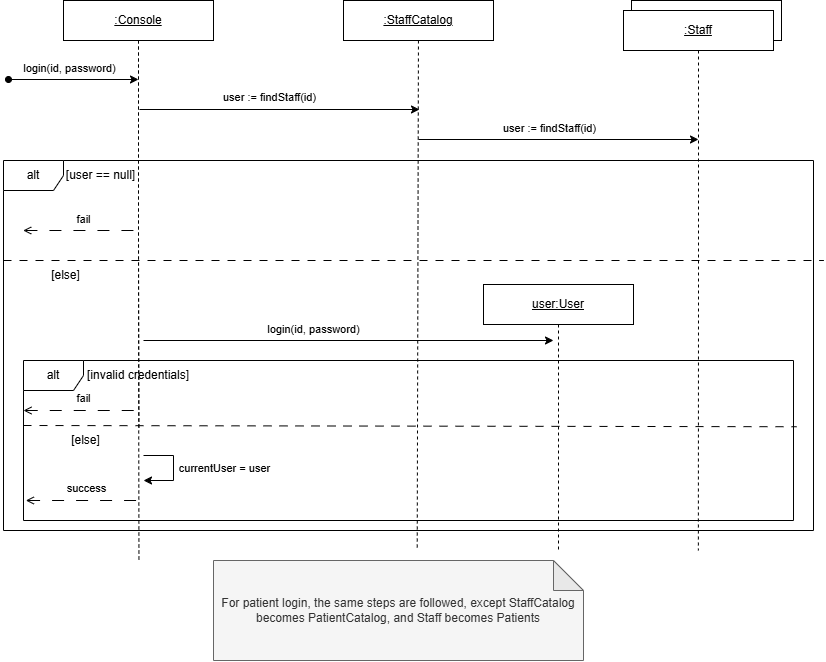

The diagram above was exported from draw.io. Its source (the exported page's mxGraphModel, read from the mxfile embedded in the PNG):
<mxGraphModel dx="1038" dy="1352" grid="1" gridSize="10" guides="1" tooltips="1" connect="1" arrows="1" fold="1" page="1" pageScale="1" pageWidth="1169" pageHeight="827" math="0" shadow="0">
  <root>
    <mxCell id="0" />
    <mxCell id="1" parent="0" />
    <mxCell id="IffRSFt2mjV1Uh1YJk6C-9" edge="1" parent="1" source="IffRSFt2mjV1Uh1YJk6C-1" style="edgeStyle=orthogonalEdgeStyle;rounded=0;orthogonalLoop=1;jettySize=auto;html=1;exitX=0.5;exitY=1;exitDx=0;exitDy=0;defaultLabelBackgroundColor=page;labelPadding=0 4;endArrow=none;endFill=0;dashed=1;">
      <mxGeometry relative="1" x="0.0502" as="geometry">
        <mxPoint x="165" y="150" as="sourcePoint" />
        <mxPoint x="165.44927536231899" y="520" as="targetPoint" />
      </mxGeometry>
    </mxCell>
    <mxCell id="IffRSFt2mjV1Uh1YJk6C-1" parent="1" style="rounded=0;whiteSpace=wrap;html=1;" value="&lt;u&gt;:Console&lt;/u&gt;" vertex="1">
      <mxGeometry height="40" width="150" x="90" y="90" as="geometry" />
    </mxCell>
    <mxCell id="IffRSFt2mjV1Uh1YJk6C-4" connectable="0" parent="1" style="group" value="" vertex="1">
      <mxGeometry height="50" width="158" x="650" y="90" as="geometry" />
    </mxCell>
    <mxCell id="IffRSFt2mjV1Uh1YJk6C-3" parent="IffRSFt2mjV1Uh1YJk6C-4" style="rounded=0;whiteSpace=wrap;html=1;" value="" vertex="1">
      <mxGeometry height="40" width="150" x="8" as="geometry" />
    </mxCell>
    <mxCell id="IffRSFt2mjV1Uh1YJk6C-11" edge="1" parent="IffRSFt2mjV1Uh1YJk6C-4" source="IffRSFt2mjV1Uh1YJk6C-2" style="edgeStyle=orthogonalEdgeStyle;rounded=0;orthogonalLoop=1;jettySize=auto;html=1;exitX=0.5;exitY=1;exitDx=0;exitDy=0;defaultLabelBackgroundColor=page;labelPadding=0 4;endArrow=none;endFill=0;dashed=1;">
      <mxGeometry relative="1" x="-0.2406" as="geometry">
        <mxPoint x="74.87" y="550" as="targetPoint" />
      </mxGeometry>
    </mxCell>
    <mxCell id="IffRSFt2mjV1Uh1YJk6C-2" parent="IffRSFt2mjV1Uh1YJk6C-4" style="rounded=0;whiteSpace=wrap;html=1;" value="&lt;u&gt;:Staff&lt;/u&gt;" vertex="1">
      <mxGeometry height="40" width="150" y="10" as="geometry" />
    </mxCell>
    <mxCell id="IffRSFt2mjV1Uh1YJk6C-10" edge="1" parent="1" source="IffRSFt2mjV1Uh1YJk6C-8" style="rounded=0;orthogonalLoop=1;jettySize=auto;html=1;defaultLabelBackgroundColor=page;labelPadding=0 4;endArrow=none;endFill=0;dashed=1;">
      <mxGeometry relative="1" x="-0.2372" as="geometry">
        <mxPoint x="443.71" y="640" as="targetPoint" />
      </mxGeometry>
    </mxCell>
    <mxCell id="IffRSFt2mjV1Uh1YJk6C-8" parent="1" style="rounded=0;whiteSpace=wrap;html=1;" value="&lt;u&gt;:StaffCatalog&lt;/u&gt;" vertex="1">
      <mxGeometry height="40" width="150" x="370" y="90" as="geometry" />
    </mxCell>
    <mxCell id="IffRSFt2mjV1Uh1YJk6C-12" edge="1" parent="1" style="endArrow=classic;html=1;rounded=0;defaultLabelBackgroundColor=page;labelPadding=0 4;startArrow=oval;startFill=1;" value="">
      <mxGeometry height="50" relative="1" width="50" as="geometry">
        <mxPoint x="35" y="169" as="sourcePoint" />
        <mxPoint x="165" y="169" as="targetPoint" />
      </mxGeometry>
    </mxCell>
    <mxCell id="IffRSFt2mjV1Uh1YJk6C-13" connectable="0" parent="IffRSFt2mjV1Uh1YJk6C-12" style="edgeLabel;html=1;align=center;verticalAlign=middle;resizable=0;points=[];inheritText=1;defaultLabelBackgroundColor=page;labelPadding=0 4;" value="login(id, password)" vertex="1">
      <mxGeometry relative="1" x="-0.1538" y="1" as="geometry">
        <mxPoint x="6" y="-11" as="offset" />
      </mxGeometry>
    </mxCell>
    <mxCell id="IffRSFt2mjV1Uh1YJk6C-14" edge="1" parent="1" style="endArrow=classic;html=1;rounded=0;defaultLabelBackgroundColor=page;labelPadding=0 4;startArrow=none;startFill=0;" value="">
      <mxGeometry height="50" relative="1" width="50" as="geometry">
        <mxPoint x="166" y="199" as="sourcePoint" />
        <mxPoint x="446" y="199" as="targetPoint" />
      </mxGeometry>
    </mxCell>
    <mxCell id="IffRSFt2mjV1Uh1YJk6C-15" connectable="0" parent="IffRSFt2mjV1Uh1YJk6C-14" style="edgeLabel;html=1;align=center;verticalAlign=middle;resizable=0;points=[];inheritText=1;defaultLabelBackgroundColor=page;labelPadding=0 4;" value="user := findStaff(id)" vertex="1">
      <mxGeometry relative="1" x="-0.6071" y="1" as="geometry">
        <mxPoint x="75" y="-11" as="offset" />
      </mxGeometry>
    </mxCell>
    <mxCell id="IffRSFt2mjV1Uh1YJk6C-16" parent="1" style="shape=umlFrame;whiteSpace=wrap;html=1;pointerEvents=0;" value="alt" vertex="1">
      <mxGeometry height="370" width="810" x="30" y="250" as="geometry" />
    </mxCell>
    <mxCell id="IffRSFt2mjV1Uh1YJk6C-17" parent="1" style="text;html=1;whiteSpace=wrap;strokeColor=none;fillColor=none;align=center;verticalAlign=middle;rounded=0;" value="[user == null]" vertex="1">
      <mxGeometry height="30" width="85" x="85" y="250" as="geometry" />
    </mxCell>
    <mxCell id="IffRSFt2mjV1Uh1YJk6C-28" edge="1" parent="1" style="endArrow=none;html=1;rounded=0;defaultLabelBackgroundColor=page;labelPadding=0 4;startArrow=open;startFill=0;endFill=0;dashed=1;dashPattern=12 12;exitX=0.049;exitY=0.35;exitDx=0;exitDy=0;exitPerimeter=0;" value="">
      <mxGeometry height="50" relative="1" width="50" as="geometry">
        <mxPoint x="49.690000000000055" y="320" as="sourcePoint" />
        <mxPoint x="170" y="320" as="targetPoint" />
      </mxGeometry>
    </mxCell>
    <mxCell id="IffRSFt2mjV1Uh1YJk6C-29" connectable="0" parent="IffRSFt2mjV1Uh1YJk6C-28" style="edgeLabel;html=1;align=center;verticalAlign=middle;resizable=0;points=[];inheritText=1;defaultLabelBackgroundColor=page;labelPadding=0 4;" value="fail" vertex="1">
      <mxGeometry relative="1" x="-0.6071" y="1" as="geometry">
        <mxPoint x="36" y="-11" as="offset" />
      </mxGeometry>
    </mxCell>
    <mxCell id="IffRSFt2mjV1Uh1YJk6C-30" edge="1" parent="1" style="endArrow=none;html=1;rounded=0;defaultLabelBackgroundColor=page;labelPadding=0 4;startArrow=none;startFill=0;endFill=0;dashed=1;dashPattern=8 8;" value="">
      <mxGeometry height="50" relative="1" width="50" as="geometry">
        <mxPoint x="30" y="350" as="sourcePoint" />
        <mxPoint x="850" y="350" as="targetPoint" />
      </mxGeometry>
    </mxCell>
    <mxCell id="IffRSFt2mjV1Uh1YJk6C-32" edge="1" parent="1" style="endArrow=classic;html=1;rounded=0;defaultLabelBackgroundColor=page;labelPadding=0 4;startArrow=none;startFill=0;" value="">
      <mxGeometry height="50" relative="1" width="50" as="geometry">
        <mxPoint x="445" y="229" as="sourcePoint" />
        <mxPoint x="725" y="229" as="targetPoint" />
      </mxGeometry>
    </mxCell>
    <mxCell id="IffRSFt2mjV1Uh1YJk6C-33" connectable="0" parent="IffRSFt2mjV1Uh1YJk6C-32" style="edgeLabel;html=1;align=center;verticalAlign=middle;resizable=0;points=[];inheritText=1;defaultLabelBackgroundColor=page;labelPadding=0 4;" value="user := findStaff(id)" vertex="1">
      <mxGeometry relative="1" x="-0.6071" y="1" as="geometry">
        <mxPoint x="75" y="-11" as="offset" />
      </mxGeometry>
    </mxCell>
    <mxCell id="IffRSFt2mjV1Uh1YJk6C-36" parent="1" style="text;html=1;whiteSpace=wrap;strokeColor=none;fillColor=none;align=center;verticalAlign=middle;rounded=0;" value="[else]" vertex="1">
      <mxGeometry height="30" width="85" x="50" y="350" as="geometry" />
    </mxCell>
    <mxCell id="IffRSFt2mjV1Uh1YJk6C-39" edge="1" parent="1" source="IffRSFt2mjV1Uh1YJk6C-1" style="edgeStyle=orthogonalEdgeStyle;rounded=0;orthogonalLoop=1;jettySize=auto;html=1;exitX=0.5;exitY=1;exitDx=0;exitDy=0;defaultLabelBackgroundColor=page;labelPadding=0 4;endArrow=none;endFill=0;dashed=1;">
      <mxGeometry relative="1" x="0.0497" as="geometry">
        <mxPoint x="165" y="130" as="sourcePoint" />
        <mxPoint x="165.45" y="650" as="targetPoint" />
      </mxGeometry>
    </mxCell>
    <mxCell id="IffRSFt2mjV1Uh1YJk6C-43" edge="1" parent="1" source="IffRSFt2mjV1Uh1YJk6C-41" style="edgeStyle=orthogonalEdgeStyle;rounded=0;orthogonalLoop=1;jettySize=auto;html=1;defaultLabelBackgroundColor=page;labelPadding=0 4;dashed=1;endArrow=none;endFill=0;">
      <mxGeometry relative="1" as="geometry">
        <mxPoint x="585" y="640" as="targetPoint" />
      </mxGeometry>
    </mxCell>
    <mxCell id="IffRSFt2mjV1Uh1YJk6C-41" parent="1" style="rounded=0;whiteSpace=wrap;html=1;" value="&lt;u&gt;user:User&lt;/u&gt;" vertex="1">
      <mxGeometry height="40" width="150" x="510" y="374" as="geometry" />
    </mxCell>
    <mxCell id="IffRSFt2mjV1Uh1YJk6C-44" edge="1" parent="1" style="endArrow=classic;html=1;rounded=0;defaultLabelBackgroundColor=page;labelPadding=0 4;startArrow=none;startFill=0;" value="">
      <mxGeometry height="50" relative="1" width="50" as="geometry">
        <mxPoint x="170" y="430" as="sourcePoint" />
        <mxPoint x="580" y="430" as="targetPoint" />
      </mxGeometry>
    </mxCell>
    <mxCell id="IffRSFt2mjV1Uh1YJk6C-45" connectable="0" parent="IffRSFt2mjV1Uh1YJk6C-44" style="edgeLabel;html=1;align=center;verticalAlign=middle;resizable=0;points=[];inheritText=1;defaultLabelBackgroundColor=page;labelPadding=0 4;" value="login(id, password)" vertex="1">
      <mxGeometry relative="1" x="-0.7317" y="1" as="geometry">
        <mxPoint x="115" y="-11" as="offset" />
      </mxGeometry>
    </mxCell>
    <mxCell id="IffRSFt2mjV1Uh1YJk6C-46" parent="1" style="shape=umlFrame;whiteSpace=wrap;html=1;pointerEvents=0;" value="alt" vertex="1">
      <mxGeometry height="160" width="770" x="50" y="450" as="geometry" />
    </mxCell>
    <mxCell id="IffRSFt2mjV1Uh1YJk6C-47" parent="1" style="text;html=1;whiteSpace=wrap;strokeColor=none;fillColor=none;align=center;verticalAlign=middle;rounded=0;" value="[invalid credentials]" vertex="1">
      <mxGeometry height="30" width="110" x="110" y="450" as="geometry" />
    </mxCell>
    <mxCell id="IffRSFt2mjV1Uh1YJk6C-49" edge="1" parent="1" style="endArrow=none;html=1;rounded=0;defaultLabelBackgroundColor=page;labelPadding=0 4;startArrow=open;startFill=0;endFill=0;dashed=1;dashPattern=12 12;exitX=0.049;exitY=0.35;exitDx=0;exitDy=0;exitPerimeter=0;" value="">
      <mxGeometry height="50" relative="1" width="50" as="geometry">
        <mxPoint x="50" y="500" as="sourcePoint" />
        <mxPoint x="170.30999999999995" y="500" as="targetPoint" />
      </mxGeometry>
    </mxCell>
    <mxCell id="IffRSFt2mjV1Uh1YJk6C-50" connectable="0" parent="IffRSFt2mjV1Uh1YJk6C-49" style="edgeLabel;html=1;align=center;verticalAlign=middle;resizable=0;points=[];inheritText=1;defaultLabelBackgroundColor=page;labelPadding=0 4;" value="fail" vertex="1">
      <mxGeometry relative="1" x="-0.6071" y="1" as="geometry">
        <mxPoint x="36" y="-11" as="offset" />
      </mxGeometry>
    </mxCell>
    <mxCell id="IffRSFt2mjV1Uh1YJk6C-51" edge="1" parent="1" style="endArrow=none;html=1;rounded=0;defaultLabelBackgroundColor=page;labelPadding=0 4;startArrow=none;startFill=0;endFill=0;dashed=1;dashPattern=8 8;entryX=1.004;entryY=0.414;entryDx=0;entryDy=0;entryPerimeter=0;" target="IffRSFt2mjV1Uh1YJk6C-46" value="">
      <mxGeometry height="50" relative="1" width="50" as="geometry">
        <mxPoint x="50" y="515" as="sourcePoint" />
        <mxPoint x="870" y="515" as="targetPoint" />
      </mxGeometry>
    </mxCell>
    <mxCell id="IffRSFt2mjV1Uh1YJk6C-52" parent="1" style="text;html=1;whiteSpace=wrap;strokeColor=none;fillColor=none;align=center;verticalAlign=middle;rounded=0;" value="[else]" vertex="1">
      <mxGeometry height="30" width="85" x="70" y="515" as="geometry" />
    </mxCell>
    <mxCell id="IffRSFt2mjV1Uh1YJk6C-53" edge="1" parent="1" style="endArrow=classic;html=1;rounded=0;defaultLabelBackgroundColor=page;labelPadding=0 4;startArrow=none;startFill=0;edgeStyle=orthogonalEdgeStyle;" value="">
      <mxGeometry height="50" relative="1" width="50" x="0.8353" as="geometry">
        <Array as="points">
          <mxPoint x="200" y="545" />
          <mxPoint x="200" y="570" />
          <mxPoint x="170" y="570" />
        </Array>
        <mxPoint x="170" y="545" as="sourcePoint" />
        <mxPoint x="170" y="570" as="targetPoint" />
      </mxGeometry>
    </mxCell>
    <mxCell id="IffRSFt2mjV1Uh1YJk6C-54" connectable="0" parent="IffRSFt2mjV1Uh1YJk6C-53" style="edgeLabel;html=1;align=center;verticalAlign=middle;resizable=0;points=[];inheritText=1;defaultLabelBackgroundColor=page;labelPadding=0 4;" value="currentUser = user" vertex="1">
      <mxGeometry relative="1" x="-0.6" y="1" as="geometry">
        <mxPoint x="63" y="13" as="offset" />
      </mxGeometry>
    </mxCell>
    <mxCell id="IffRSFt2mjV1Uh1YJk6C-56" edge="1" parent="1" style="endArrow=none;html=1;rounded=0;defaultLabelBackgroundColor=page;labelPadding=0 4;startArrow=open;startFill=0;endFill=0;dashed=1;dashPattern=12 12;exitX=0.049;exitY=0.35;exitDx=0;exitDy=0;exitPerimeter=0;" value="">
      <mxGeometry height="50" relative="1" width="50" as="geometry">
        <mxPoint x="52.34" y="590" as="sourcePoint" />
        <mxPoint x="172.64999999999995" y="590" as="targetPoint" />
      </mxGeometry>
    </mxCell>
    <mxCell id="IffRSFt2mjV1Uh1YJk6C-57" connectable="0" parent="IffRSFt2mjV1Uh1YJk6C-56" style="edgeLabel;html=1;align=center;verticalAlign=middle;resizable=0;points=[];inheritText=1;defaultLabelBackgroundColor=page;labelPadding=0 4;" value="success" vertex="1">
      <mxGeometry relative="1" x="-0.6071" y="1" as="geometry">
        <mxPoint x="36" y="-11" as="offset" />
      </mxGeometry>
    </mxCell>
    <mxCell id="IffRSFt2mjV1Uh1YJk6C-58" parent="1" style="shape=note;whiteSpace=wrap;html=1;backgroundOutline=1;darkOpacity=0.05;fillColor=#f5f5f5;fontColor=#333333;strokeColor=#666666;" value="For patient login, the same steps are followed, except StaffCatalog becomes PatientCatalog, and Staff becomes Patients" vertex="1">
      <mxGeometry height="100" width="370" x="240" y="650" as="geometry" />
    </mxCell>
  </root>
</mxGraphModel>